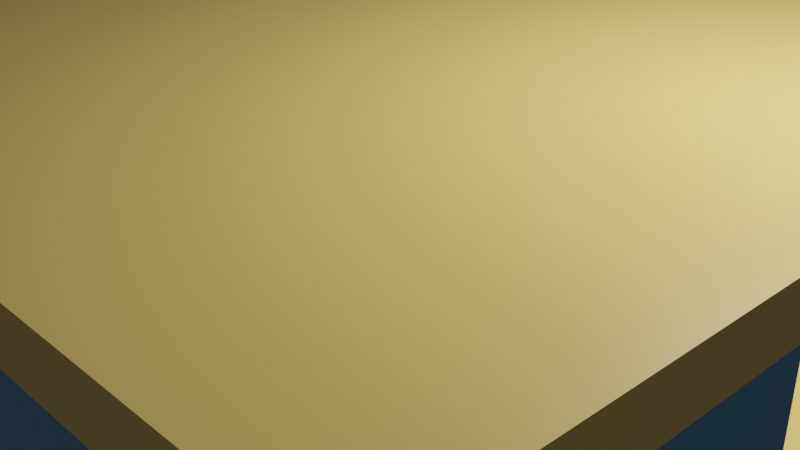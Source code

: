 # Source: 210926_try_make_channel_layer_directly_with_cubes.blend  (saved by Blender 2.93.20; exported with 4.5.12 LTS)
import bpy
from mathutils import Matrix  # noqa: F401  (used for matrix-valued properties, if any)

bpy.ops.wm.read_factory_settings(use_empty=True)
scene = bpy.context.scene
scene.name = 'Scene'

# ---- collections
col_collection = bpy.data.collections.new('Collection'); scene.collection.children.link(col_collection)

# ---- materials (node trees are filled in below, after node groups)
mat_first_layer_mat_003 = bpy.data.materials.new('First Layer_mat.003')
mat_first_layer_mat_003.surface_render_method = 'BLENDED'
mat_first_layer_mat_003.blend_method = 'BLEND'
mat_first_layer_mat_003.use_transparency_overlap = False
mat_first_layer_mat_003.show_transparent_back = False
mat_chan01_mat_007 = bpy.data.materials.new('Chan01_mat.007')
mat_chan01_mat_007.surface_render_method = 'BLENDED'
mat_chan01_mat_007.blend_method = 'BLEND'
mat_chan01_mat_007.use_transparency_overlap = False
mat_chan01_mat_007.show_transparent_back = False
mat_chan02_mat_003 = bpy.data.materials.new('Chan02_mat.003')
mat_chan02_mat_003.surface_render_method = 'BLENDED'
mat_chan02_mat_003.blend_method = 'BLEND'
mat_chan02_mat_003.use_transparency_overlap = False
mat_chan02_mat_003.show_transparent_back = False
mat_top_layer_mat_002 = bpy.data.materials.new('Top Layer_mat.002')
mat_top_layer_mat_002.surface_render_method = 'BLENDED'
mat_top_layer_mat_002.blend_method = 'BLEND'
mat_top_layer_mat_002.use_transparency_overlap = False
mat_top_layer_mat_002.show_transparent_back = False

# ---- material node trees
mat_first_layer_mat_003.use_nodes = True; mat_first_layer_mat_003.node_tree.nodes.clear()
_N = mat_first_layer_mat_003.node_tree.nodes; _L = mat_first_layer_mat_003.node_tree.links
n0 = _N.new('ShaderNodeBsdfPrincipled'); n0.name = 'Principled BSDF'; n0.location = (10, 300)
n0.distribution = 'GGX'
n0.subsurface_method = 'BURLEY'
n0.inputs[0].default_value = (1.0, 0.71, 0.2, 1.0)
n0.inputs[2].default_value = 0.4
n0.inputs[3].default_value = 1.45
n0.inputs[27].default_value = (0.0, 0.0, 0.0, 1.0)
n0.inputs[28].default_value = 1.0
n1 = _N.new('ShaderNodeOutputMaterial'); n1.name = 'Material Output'; n1.location = (300, 300)
n1.target = 'CYCLES'
n2 = _N.new('ShaderNodeOutputMaterial'); n2.name = 'Material Output.001'; n2.location = (0, 0)
n2.target = 'EEVEE'
n3 = _N.new('ShaderNodeMixShader'); n3.name = 'Mix Shader'; n3.location = (0, 0)
n3.label = 'Disable Shadow'
n3.hide = True
n4 = _N.new('ShaderNodeLightPath'); n4.name = 'Light Path'; n4.location = (0, 0)
n4.hide = True
n5 = _N.new('ShaderNodeBsdfTransparent'); n5.name = 'Transparent BSDF'; n5.location = (0, 0)
n5.hide = True
_L.new(n0.outputs[0], n1.inputs[0])
_L.new(n0.outputs[0], n3.inputs[1])
_L.new(n3.outputs[0], n2.inputs[0])
_L.new(n4.outputs[1], n3.inputs[0])
_L.new(n5.outputs[0], n3.inputs[2])
n1.is_active_output = True
mat_chan01_mat_007.use_nodes = True; mat_chan01_mat_007.node_tree.nodes.clear()
_N = mat_chan01_mat_007.node_tree.nodes; _L = mat_chan01_mat_007.node_tree.links
n0 = _N.new('ShaderNodeBsdfPrincipled'); n0.name = 'Principled BSDF'; n0.location = (10, 300)
n0.distribution = 'GGX'
n0.subsurface_method = 'BURLEY'
n0.inputs[0].default_value = (0.1, 0.4, 0.7, 1.0)
n0.inputs[2].default_value = 0.4
n0.inputs[3].default_value = 1.45
n0.inputs[27].default_value = (0.0, 0.0, 0.0, 1.0)
n0.inputs[28].default_value = 1.0
n1 = _N.new('ShaderNodeOutputMaterial'); n1.name = 'Material Output'; n1.location = (300, 300)
n1.target = 'CYCLES'
n2 = _N.new('ShaderNodeOutputMaterial'); n2.name = 'Material Output.001'; n2.location = (0, 0)
n2.target = 'EEVEE'
n3 = _N.new('ShaderNodeMixShader'); n3.name = 'Mix Shader'; n3.location = (0, 0)
n3.label = 'Disable Shadow'
n3.hide = True
n4 = _N.new('ShaderNodeLightPath'); n4.name = 'Light Path'; n4.location = (0, 0)
n4.hide = True
n5 = _N.new('ShaderNodeBsdfTransparent'); n5.name = 'Transparent BSDF'; n5.location = (0, 0)
n5.hide = True
_L.new(n0.outputs[0], n1.inputs[0])
_L.new(n0.outputs[0], n3.inputs[1])
_L.new(n3.outputs[0], n2.inputs[0])
_L.new(n4.outputs[1], n3.inputs[0])
_L.new(n5.outputs[0], n3.inputs[2])
n1.is_active_output = True
mat_chan02_mat_003.use_nodes = True; mat_chan02_mat_003.node_tree.nodes.clear()
_N = mat_chan02_mat_003.node_tree.nodes; _L = mat_chan02_mat_003.node_tree.links
n0 = _N.new('ShaderNodeBsdfPrincipled'); n0.name = 'Principled BSDF'; n0.location = (10, 300)
n0.distribution = 'GGX'
n0.subsurface_method = 'BURLEY'
n0.inputs[0].default_value = (0.1, 0.4, 0.7, 1.0)
n0.inputs[2].default_value = 0.4
n0.inputs[3].default_value = 1.45
n0.inputs[27].default_value = (0.0, 0.0, 0.0, 1.0)
n0.inputs[28].default_value = 1.0
n1 = _N.new('ShaderNodeOutputMaterial'); n1.name = 'Material Output'; n1.location = (300, 300)
n1.target = 'CYCLES'
n2 = _N.new('ShaderNodeOutputMaterial'); n2.name = 'Material Output.001'; n2.location = (0, 0)
n2.target = 'EEVEE'
n3 = _N.new('ShaderNodeMixShader'); n3.name = 'Mix Shader'; n3.location = (0, 0)
n3.label = 'Disable Shadow'
n3.hide = True
n4 = _N.new('ShaderNodeLightPath'); n4.name = 'Light Path'; n4.location = (0, 0)
n4.hide = True
n5 = _N.new('ShaderNodeBsdfTransparent'); n5.name = 'Transparent BSDF'; n5.location = (0, 0)
n5.hide = True
_L.new(n0.outputs[0], n1.inputs[0])
_L.new(n0.outputs[0], n3.inputs[1])
_L.new(n3.outputs[0], n2.inputs[0])
_L.new(n4.outputs[1], n3.inputs[0])
_L.new(n5.outputs[0], n3.inputs[2])
n1.is_active_output = True
mat_top_layer_mat_002.use_nodes = True; mat_top_layer_mat_002.node_tree.nodes.clear()
_N = mat_top_layer_mat_002.node_tree.nodes; _L = mat_top_layer_mat_002.node_tree.links
n0 = _N.new('ShaderNodeBsdfPrincipled'); n0.name = 'Principled BSDF'; n0.location = (10, 300)
n0.distribution = 'GGX'
n0.subsurface_method = 'BURLEY'
n0.inputs[0].default_value = (1.0, 0.71, 0.2, 1.0)
n0.inputs[2].default_value = 0.4
n0.inputs[3].default_value = 1.45
n0.inputs[27].default_value = (0.0, 0.0, 0.0, 1.0)
n0.inputs[28].default_value = 1.0
n1 = _N.new('ShaderNodeOutputMaterial'); n1.name = 'Material Output'; n1.location = (300, 300)
n1.target = 'CYCLES'
n2 = _N.new('ShaderNodeOutputMaterial'); n2.name = 'Material Output.001'; n2.location = (0, 0)
n2.target = 'EEVEE'
n3 = _N.new('ShaderNodeMixShader'); n3.name = 'Mix Shader'; n3.location = (0, 0)
n3.label = 'Disable Shadow'
n3.hide = True
n4 = _N.new('ShaderNodeLightPath'); n4.name = 'Light Path'; n4.location = (0, 0)
n4.hide = True
n5 = _N.new('ShaderNodeBsdfTransparent'); n5.name = 'Transparent BSDF'; n5.location = (0, 0)
n5.hide = True
_L.new(n0.outputs[0], n1.inputs[0])
_L.new(n0.outputs[0], n3.inputs[1])
_L.new(n3.outputs[0], n2.inputs[0])
_L.new(n4.outputs[1], n3.inputs[0])
_L.new(n5.outputs[0], n3.inputs[2])
n1.is_active_output = True

# ---- world
world_world = bpy.data.worlds.new('World'); scene.world = world_world
world_world.use_nodes = True; world_world.node_tree.nodes.clear()
_N = world_world.node_tree.nodes; _L = world_world.node_tree.links
n0 = _N.new('ShaderNodeOutputWorld'); n0.name = 'World Output'; n0.location = (300, 300)
n1 = _N.new('ShaderNodeBackground'); n1.name = 'Background'; n1.location = (10, 300)
n1.inputs[0].default_value = (0.05088, 0.05088, 0.05088, 1.0)
_L.new(n1.outputs[0], n0.inputs[0])
n0.is_active_output = True
world_world.color = (0.05088, 0.05088, 0.05088)
world_world.use_sun_shadow = False
world_world.sun_shadow_jitter_overblur = 0.0

# ---- cameras
cam_camera = bpy.data.cameras.new('Camera')
cam_camera.clip_end = 100.0
cam_camera.ortho_scale = 7.314

# ---- lights
light_light = bpy.data.lights.new('Light', 'POINT')
light_light.transmission_factor = 0.0
light_light.energy = 1000.0
light_light.shadow_soft_size = 0.1
light_light.shadow_maximum_resolution = 0.006
light_light.use_absolute_resolution = True

# ---- meshes
me_cube = bpy.data.meshes.new('Cube')
me_cube.from_pydata([(-0.5, -0.5, -0.5), (-0.5, -0.5, 0.5), (-0.5, 0.5, -0.5), (-0.5, 0.5, 0.5), (0.5, -0.5, -0.5), (0.5, -0.5, 0.5), (0.5, 0.5, -0.5), (0.5, 0.5, 0.5)], [], [(0, 1, 3, 2), (2, 3, 7, 6), (6, 7, 5, 4), (4, 5, 1, 0), (2, 6, 4, 0), (7, 3, 1, 5)])
_uv = me_cube.uv_layers.new(name='UVMap')
_uv.uv.foreach_set('vector', [0.375, 0.0, 0.625, 0.0, 0.625, 0.25, 0.375, 0.25, 0.375, 0.25, 0.625, 0.25, 0.625, 0.5, 0.375, 0.5, 0.375, 0.5, 0.625, 0.5, 0.625, 0.75, 0.375, 0.75, 0.375, 0.75, 0.625, 0.75, 0.625, 1.0, 0.375, 1.0, 0.125, 0.5, 0.375, 0.5, 0.375, 0.75, 0.125, 0.75, 0.625, 0.5, 0.875, 0.5, 0.875, 0.75, 0.625, 0.75])
me_cube.materials.append(mat_first_layer_mat_003)
me_cube.use_remesh_fix_poles = True
me_cube.use_remesh_preserve_attributes = False
me_cube.update()
me_cube_001 = bpy.data.meshes.new('Cube.001')
me_cube_001.from_pydata([(-0.5, -0.5, -0.5), (-0.5, -0.5, 0.5), (-0.5, 0.5, -0.5), (-0.5, 0.5, 0.5), (0.5, -0.5, -0.5), (0.5, -0.5, 0.5), (0.5, 0.5, -0.5), (0.5, 0.5, 0.5)], [], [(0, 1, 3, 2), (2, 3, 7, 6), (6, 7, 5, 4), (4, 5, 1, 0), (2, 6, 4, 0), (7, 3, 1, 5)])
_uv = me_cube_001.uv_layers.new(name='UVMap')
_uv.uv.foreach_set('vector', [0.375, 0.0, 0.625, 0.0, 0.625, 0.25, 0.375, 0.25, 0.375, 0.25, 0.625, 0.25, 0.625, 0.5, 0.375, 0.5, 0.375, 0.5, 0.625, 0.5, 0.625, 0.75, 0.375, 0.75, 0.375, 0.75, 0.625, 0.75, 0.625, 1.0, 0.375, 1.0, 0.125, 0.5, 0.375, 0.5, 0.375, 0.75, 0.125, 0.75, 0.625, 0.5, 0.875, 0.5, 0.875, 0.75, 0.625, 0.75])
me_cube_001.materials.append(mat_chan01_mat_007)
me_cube_001.use_remesh_fix_poles = True
me_cube_001.use_remesh_preserve_attributes = False
me_cube_001.update()
me_cube_002 = bpy.data.meshes.new('Cube.002')
me_cube_002.from_pydata([(-0.5, -0.5, -0.5), (-0.5, -0.5, 0.5), (-0.5, 0.5, -0.5), (-0.5, 0.5, 0.5), (0.5, -0.5, -0.5), (0.5, -0.5, 0.5), (0.5, 0.5, -0.5), (0.5, 0.5, 0.5)], [], [(0, 1, 3, 2), (2, 3, 7, 6), (6, 7, 5, 4), (4, 5, 1, 0), (2, 6, 4, 0), (7, 3, 1, 5)])
_uv = me_cube_002.uv_layers.new(name='UVMap')
_uv.uv.foreach_set('vector', [0.375, 0.0, 0.625, 0.0, 0.625, 0.25, 0.375, 0.25, 0.375, 0.25, 0.625, 0.25, 0.625, 0.5, 0.375, 0.5, 0.375, 0.5, 0.625, 0.5, 0.625, 0.75, 0.375, 0.75, 0.375, 0.75, 0.625, 0.75, 0.625, 1.0, 0.375, 1.0, 0.125, 0.5, 0.375, 0.5, 0.375, 0.75, 0.125, 0.75, 0.625, 0.5, 0.875, 0.5, 0.875, 0.75, 0.625, 0.75])
me_cube_002.materials.append(mat_chan01_mat_007)
me_cube_002.use_remesh_fix_poles = True
me_cube_002.use_remesh_preserve_attributes = False
me_cube_002.update()
me_cube_003 = bpy.data.meshes.new('Cube.003')
me_cube_003.from_pydata([(-0.5, -0.5, -0.5), (-0.5, -0.5, 0.5), (-0.5, 0.5, -0.5), (-0.5, 0.5, 0.5), (0.5, -0.5, -0.5), (0.5, -0.5, 0.5), (0.5, 0.5, -0.5), (0.5, 0.5, 0.5)], [], [(0, 1, 3, 2), (2, 3, 7, 6), (6, 7, 5, 4), (4, 5, 1, 0), (2, 6, 4, 0), (7, 3, 1, 5)])
_uv = me_cube_003.uv_layers.new(name='UVMap')
_uv.uv.foreach_set('vector', [0.375, 0.0, 0.625, 0.0, 0.625, 0.25, 0.375, 0.25, 0.375, 0.25, 0.625, 0.25, 0.625, 0.5, 0.375, 0.5, 0.375, 0.5, 0.625, 0.5, 0.625, 0.75, 0.375, 0.75, 0.375, 0.75, 0.625, 0.75, 0.625, 1.0, 0.375, 1.0, 0.125, 0.5, 0.375, 0.5, 0.375, 0.75, 0.125, 0.75, 0.625, 0.5, 0.875, 0.5, 0.875, 0.75, 0.625, 0.75])
me_cube_003.materials.append(mat_chan02_mat_003)
me_cube_003.use_remesh_fix_poles = True
me_cube_003.use_remesh_preserve_attributes = False
me_cube_003.update()
me_cube_004 = bpy.data.meshes.new('Cube.004')
me_cube_004.from_pydata([(-0.5, -0.5, -0.5), (-0.5, -0.5, 0.5), (-0.5, 0.5, -0.5), (-0.5, 0.5, 0.5), (0.5, -0.5, -0.5), (0.5, -0.5, 0.5), (0.5, 0.5, -0.5), (0.5, 0.5, 0.5)], [], [(0, 1, 3, 2), (2, 3, 7, 6), (6, 7, 5, 4), (4, 5, 1, 0), (2, 6, 4, 0), (7, 3, 1, 5)])
_uv = me_cube_004.uv_layers.new(name='UVMap')
_uv.uv.foreach_set('vector', [0.375, 0.0, 0.625, 0.0, 0.625, 0.25, 0.375, 0.25, 0.375, 0.25, 0.625, 0.25, 0.625, 0.5, 0.375, 0.5, 0.375, 0.5, 0.625, 0.5, 0.625, 0.75, 0.375, 0.75, 0.375, 0.75, 0.625, 0.75, 0.625, 1.0, 0.375, 1.0, 0.125, 0.5, 0.375, 0.5, 0.375, 0.75, 0.125, 0.75, 0.625, 0.5, 0.875, 0.5, 0.875, 0.75, 0.625, 0.75])
me_cube_004.materials.append(mat_chan02_mat_003)
me_cube_004.use_remesh_fix_poles = True
me_cube_004.use_remesh_preserve_attributes = False
me_cube_004.update()
me_cube_005 = bpy.data.meshes.new('Cube.005')
me_cube_005.from_pydata([(-0.5, -0.5, -0.5), (-0.5, -0.5, 0.5), (-0.5, 0.5, -0.5), (-0.5, 0.5, 0.5), (0.5, -0.5, -0.5), (0.5, -0.5, 0.5), (0.5, 0.5, -0.5), (0.5, 0.5, 0.5)], [], [(0, 1, 3, 2), (2, 3, 7, 6), (6, 7, 5, 4), (4, 5, 1, 0), (2, 6, 4, 0), (7, 3, 1, 5)])
_uv = me_cube_005.uv_layers.new(name='UVMap')
_uv.uv.foreach_set('vector', [0.375, 0.0, 0.625, 0.0, 0.625, 0.25, 0.375, 0.25, 0.375, 0.25, 0.625, 0.25, 0.625, 0.5, 0.375, 0.5, 0.375, 0.5, 0.625, 0.5, 0.625, 0.75, 0.375, 0.75, 0.375, 0.75, 0.625, 0.75, 0.625, 1.0, 0.375, 1.0, 0.125, 0.5, 0.375, 0.5, 0.375, 0.75, 0.125, 0.75, 0.625, 0.5, 0.875, 0.5, 0.875, 0.75, 0.625, 0.75])
me_cube_005.materials.append(mat_top_layer_mat_002)
me_cube_005.use_remesh_fix_poles = True
me_cube_005.use_remesh_preserve_attributes = False
me_cube_005.update()

# ---- objects
ob_light = bpy.data.objects.new('Light', light_light)
ob_camera = bpy.data.objects.new('Camera', cam_camera)
ob_first_layer = bpy.data.objects.new('First Layer', me_cube)
ob_chan01 = bpy.data.objects.new('Chan01', me_cube_001)
ob_chan01_001 = bpy.data.objects.new('Chan01.001', me_cube_002)
ob_chan02 = bpy.data.objects.new('Chan02', me_cube_003)
ob_chan02_001 = bpy.data.objects.new('Chan02.001', me_cube_004)
ob_top_layer = bpy.data.objects.new('Top Layer', me_cube_005)

# ---- transforms, parenting, visibility, modifiers, constraints
ob_light.location = (4.076, 1.005, 5.904)
ob_light.rotation_euler = (0.6503, 0.05522, 1.866)
ob_light.lock_rotations_4d = False
ob_light.empty_display_type = 'ARROWS'
ob_light.color = (0.0, 0.0, 0.0, 0.0)
ob_light.lineart.crease_threshold = 0.0
ob_camera.location = (7.359, -6.926, 4.958)
ob_camera.rotation_euler = (1.109, 0.0, 0.8149)
ob_camera.lock_rotations_4d = False
ob_camera.empty_display_type = 'ARROWS'
ob_camera.color = (0.0, 0.0, 0.0, 0.0)
ob_camera.display_type = 'WIRE'
ob_camera.lineart.crease_threshold = 0.0
ob_first_layer.location = (0.0, 0.0, 0.25)
ob_first_layer.scale = (10.0, 10.0, 0.5)
ob_first_layer.visible_shadow = False
ob_chan01.parent = ob_first_layer
ob_chan01.matrix_parent_inverse = Matrix(((0.1, -0.0, 0.0, -0.0), (-0.0, 0.1, -0.0, 0.0), (0.0, -0.0, 2.0, -0.5), (-0.0, 0.0, -0.0, 1.0)))
ob_chan01.location = (0.0, -3.25, 0.75)
ob_chan01.scale = (10.0, 3.5, 0.5)
ob_chan01.visible_shadow = False
ob_chan01_001.parent = ob_chan01
ob_chan01_001.matrix_parent_inverse = Matrix(((0.1, -0.0, 0.0, -0.0), (-0.0, 0.2857, -0.0, 0.9286), (0.0, -0.0, 2.0, -1.5), (-0.0, 0.0, -0.0, 1.0)))
ob_chan01_001.location = (0.0, 3.25, 0.75)
ob_chan01_001.scale = (10.0, 3.5, 0.5)
ob_chan01_001.visible_shadow = False
ob_chan02.parent = ob_first_layer
ob_chan02.matrix_parent_inverse = Matrix(((0.1, -0.0, 0.0, -0.0), (-0.0, 0.1, -0.0, 0.0), (0.0, -0.0, 2.0, -0.5), (-0.0, 0.0, -0.0, 1.0)))
ob_chan02.location = (0.0, -3.25, 1.25)
ob_chan02.scale = (10.0, 3.5, 0.5)
ob_chan02.visible_shadow = False
ob_chan02_001.parent = ob_chan02
ob_chan02_001.matrix_parent_inverse = Matrix(((0.1, -0.0, 0.0, -0.0), (-0.0, 0.2857, -0.0, 0.9286), (0.0, -0.0, 2.0, -2.5), (-0.0, 0.0, -0.0, 1.0)))
ob_chan02_001.location = (0.0, 3.25, 1.25)
ob_chan02_001.scale = (10.0, 3.5, 0.5)
ob_chan02_001.visible_shadow = False
ob_top_layer.parent = ob_first_layer
ob_top_layer.matrix_parent_inverse = Matrix(((0.1, -0.0, 0.0, -0.0), (-0.0, 0.1, -0.0, 0.0), (0.0, -0.0, 2.0, -0.5), (-0.0, 0.0, -0.0, 1.0)))
ob_top_layer.location = (0.0, 0.0, 1.75)
ob_top_layer.scale = (10.0, 10.0, 0.5)
ob_top_layer.visible_shadow = False

# ---- collection membership
col_collection.objects.link(ob_light)
col_collection.objects.link(ob_camera)
col_collection.objects.link(ob_first_layer)
col_collection.objects.link(ob_chan01)
col_collection.objects.link(ob_chan01_001)
col_collection.objects.link(ob_chan02)
col_collection.objects.link(ob_chan02_001)
col_collection.objects.link(ob_top_layer)

# ---- scene / render settings (as saved in the file)
scene.camera = ob_camera
scene.frame_start = 1; scene.frame_end = 250; scene.frame_set(1)
scene.render.engine = 'BLENDER_EEVEE_NEXT'
scene.cycles.use_denoising = False
scene.cycles.samples = 128
scene.cycles.sampling_pattern = 'TABULATED_SOBOL'
scene.cycles.use_adaptive_sampling = False
scene.cycles.use_light_tree = False
scene.view_settings.view_transform = 'Filmic'
bpy.context.view_layer.update()
